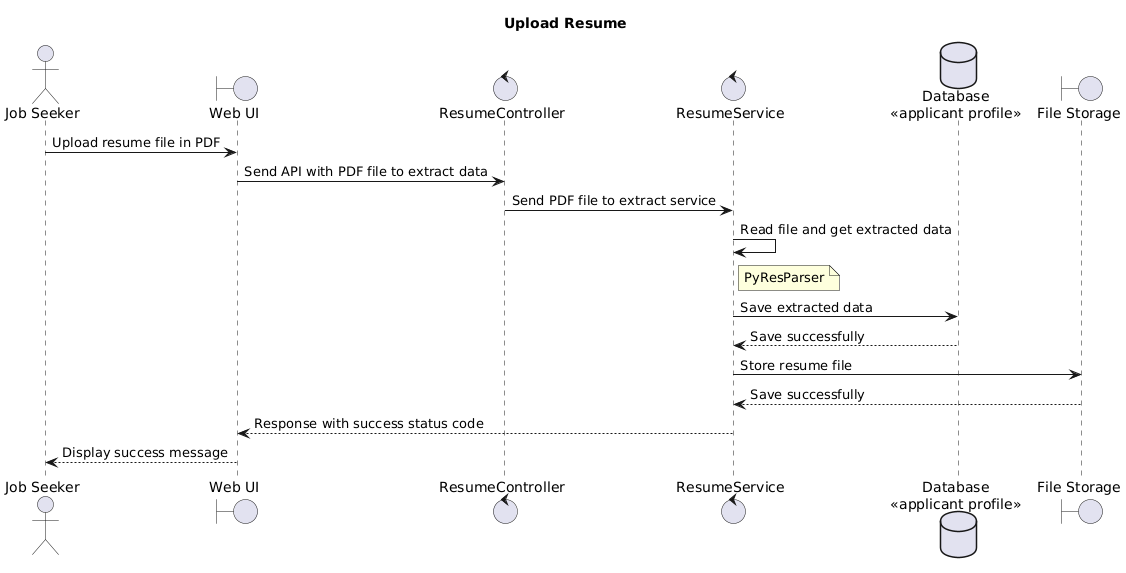

The diagram above was rendered by PlantUML. Its source (embedded in the PNG):
@startuml
title Upload Resume

actor JobSeeker as "Job Seeker"
boundary WebUI as "Web UI"
control Controller as "ResumeController"
control Service as "ResumeService"
database Database as "Database\n<<applicant profile>>"
boundary FileStorage as "File Storage"

JobSeeker -> WebUI: Upload resume file in PDF
WebUI -> Controller: Send API with PDF file to extract data
Controller -> Service: Send PDF file to extract service
Service -> Service: Read file and get extracted data
note right of Service
  PyResParser
end note
Service -> Database: Save extracted data
Database --> Service: Save successfully
Service -> FileStorage: Store resume file
FileStorage --> Service: Save successfully
Service --> WebUI: Response with success status code
WebUI --> JobSeeker: Display success message
@enduml